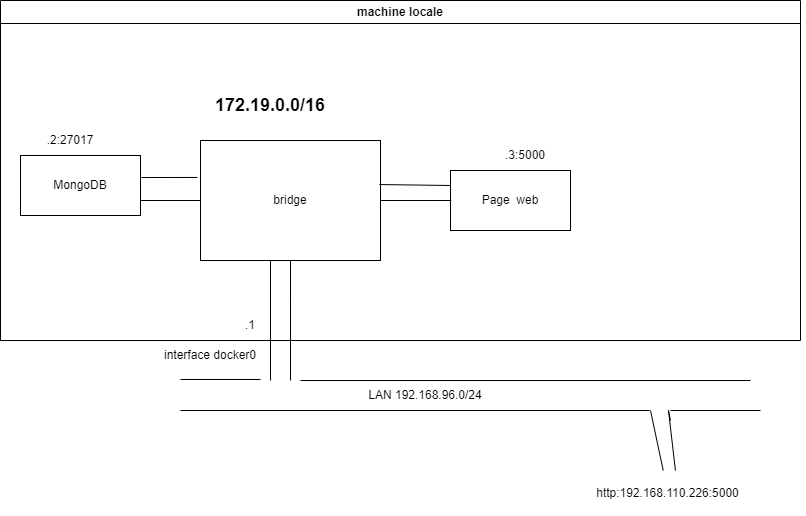

The diagram above was exported from draw.io. Its source (the exported page's mxGraphModel, read from the mxfile embedded in the PNG):
<mxGraphModel dx="2205" dy="531" grid="1" gridSize="10" guides="1" tooltips="1" connect="1" arrows="1" fold="1" page="1" pageScale="1" pageWidth="827" pageHeight="1169" math="0" shadow="0">
  <root>
    <mxCell id="0" />
    <mxCell id="1" parent="0" />
    <mxCell id="ZWHM6CyVMjpsxh_ZRD_X-9" value="machine locale" style="swimlane;whiteSpace=wrap;html=1;" parent="1" vertex="1">
      <mxGeometry x="-60" y="40" width="800" height="340" as="geometry" />
    </mxCell>
    <mxCell id="ZWHM6CyVMjpsxh_ZRD_X-19" value="bridge" style="rounded=0;whiteSpace=wrap;html=1;" parent="ZWHM6CyVMjpsxh_ZRD_X-9" vertex="1">
      <mxGeometry x="200" y="140" width="180" height="120" as="geometry" />
    </mxCell>
    <mxCell id="ZWHM6CyVMjpsxh_ZRD_X-20" value="Page&amp;nbsp; web" style="rounded=0;whiteSpace=wrap;html=1;" parent="ZWHM6CyVMjpsxh_ZRD_X-9" vertex="1">
      <mxGeometry x="450" y="170" width="120" height="60" as="geometry" />
    </mxCell>
    <mxCell id="ZWHM6CyVMjpsxh_ZRD_X-32" value=".1" style="text;html=1;strokeColor=none;fillColor=none;align=center;verticalAlign=middle;whiteSpace=wrap;rounded=0;" parent="ZWHM6CyVMjpsxh_ZRD_X-9" vertex="1">
      <mxGeometry x="220" y="310" width="60" height="30" as="geometry" />
    </mxCell>
    <mxCell id="ZWHM6CyVMjpsxh_ZRD_X-33" value="&lt;b&gt;&lt;font style=&quot;font-size: 18px;&quot;&gt;172.19.0.0/16&lt;/font&gt;&lt;/b&gt;" style="text;html=1;strokeColor=none;fillColor=none;align=center;verticalAlign=middle;whiteSpace=wrap;rounded=0;" parent="ZWHM6CyVMjpsxh_ZRD_X-9" vertex="1">
      <mxGeometry x="220" y="90" width="100" height="30" as="geometry" />
    </mxCell>
    <mxCell id="ZWHM6CyVMjpsxh_ZRD_X-34" value=":5000" style="text;html=1;strokeColor=none;fillColor=none;align=center;verticalAlign=middle;whiteSpace=wrap;rounded=0;" parent="ZWHM6CyVMjpsxh_ZRD_X-9" vertex="1">
      <mxGeometry x="500" y="140" width="60" height="30" as="geometry" />
    </mxCell>
    <mxCell id="ZWHM6CyVMjpsxh_ZRD_X-43" value=".3" style="text;html=1;strokeColor=none;fillColor=none;align=center;verticalAlign=middle;whiteSpace=wrap;rounded=0;" parent="ZWHM6CyVMjpsxh_ZRD_X-9" vertex="1">
      <mxGeometry x="480" y="140" width="60" height="30" as="geometry" />
    </mxCell>
    <mxCell id="pRFV72ju0lPkuy1TKLql-1" value="" style="endArrow=none;html=1;rounded=0;exitX=0.994;exitY=0.367;exitDx=0;exitDy=0;exitPerimeter=0;entryX=0;entryY=0.25;entryDx=0;entryDy=0;" parent="ZWHM6CyVMjpsxh_ZRD_X-9" source="ZWHM6CyVMjpsxh_ZRD_X-19" target="ZWHM6CyVMjpsxh_ZRD_X-20" edge="1">
      <mxGeometry width="50" height="50" relative="1" as="geometry">
        <mxPoint x="390" y="190" as="sourcePoint" />
        <mxPoint x="440" y="180" as="targetPoint" />
      </mxGeometry>
    </mxCell>
    <mxCell id="pRFV72ju0lPkuy1TKLql-3" value="" style="endArrow=none;html=1;rounded=0;" parent="ZWHM6CyVMjpsxh_ZRD_X-9" source="ZWHM6CyVMjpsxh_ZRD_X-19" edge="1">
      <mxGeometry width="50" height="50" relative="1" as="geometry">
        <mxPoint x="440" y="210" as="sourcePoint" />
        <mxPoint x="450.71067811865476" y="200" as="targetPoint" />
      </mxGeometry>
    </mxCell>
    <mxCell id="pRFV72ju0lPkuy1TKLql-4" value="MongoDB" style="rounded=0;whiteSpace=wrap;html=1;" parent="ZWHM6CyVMjpsxh_ZRD_X-9" vertex="1">
      <mxGeometry x="20" y="155" width="120" height="60" as="geometry" />
    </mxCell>
    <mxCell id="pRFV72ju0lPkuy1TKLql-6" value="" style="endArrow=none;html=1;rounded=0;exitX=1.008;exitY=0.367;exitDx=0;exitDy=0;exitPerimeter=0;entryX=-0.017;entryY=0.308;entryDx=0;entryDy=0;entryPerimeter=0;" parent="ZWHM6CyVMjpsxh_ZRD_X-9" source="pRFV72ju0lPkuy1TKLql-4" target="ZWHM6CyVMjpsxh_ZRD_X-19" edge="1">
      <mxGeometry width="50" height="50" relative="1" as="geometry">
        <mxPoint x="150" y="210" as="sourcePoint" />
        <mxPoint x="200" y="160" as="targetPoint" />
      </mxGeometry>
    </mxCell>
    <mxCell id="pRFV72ju0lPkuy1TKLql-7" value="" style="endArrow=none;html=1;rounded=0;entryX=0;entryY=0.5;entryDx=0;entryDy=0;exitX=1;exitY=0.75;exitDx=0;exitDy=0;" parent="ZWHM6CyVMjpsxh_ZRD_X-9" source="pRFV72ju0lPkuy1TKLql-4" target="ZWHM6CyVMjpsxh_ZRD_X-19" edge="1">
      <mxGeometry width="50" height="50" relative="1" as="geometry">
        <mxPoint x="140" y="250" as="sourcePoint" />
        <mxPoint x="190" y="200" as="targetPoint" />
      </mxGeometry>
    </mxCell>
    <mxCell id="pRFV72ju0lPkuy1TKLql-9" value=".2:27017" style="text;html=1;strokeColor=none;fillColor=none;align=center;verticalAlign=middle;whiteSpace=wrap;rounded=0;" parent="ZWHM6CyVMjpsxh_ZRD_X-9" vertex="1">
      <mxGeometry x="40" y="125" width="60" height="30" as="geometry" />
    </mxCell>
    <mxCell id="ZWHM6CyVMjpsxh_ZRD_X-22" value="" style="endArrow=none;html=1;rounded=0;" parent="1" edge="1">
      <mxGeometry width="50" height="50" relative="1" as="geometry">
        <mxPoint x="230" y="380" as="sourcePoint" />
        <mxPoint x="230" y="340" as="targetPoint" />
        <Array as="points">
          <mxPoint x="230" y="340" />
          <mxPoint x="230" y="300" />
        </Array>
      </mxGeometry>
    </mxCell>
    <mxCell id="ZWHM6CyVMjpsxh_ZRD_X-30" value="http:192.168.110.226:5000" style="text;html=1;strokeColor=none;fillColor=none;align=center;verticalAlign=middle;whiteSpace=wrap;rounded=0;" parent="1" vertex="1">
      <mxGeometry x="470" y="510" width="275" height="45" as="geometry" />
    </mxCell>
    <mxCell id="ZWHM6CyVMjpsxh_ZRD_X-35" value="" style="endArrow=none;html=1;rounded=0;" parent="1" edge="1">
      <mxGeometry width="50" height="50" relative="1" as="geometry">
        <mxPoint x="240" y="420" as="sourcePoint" />
        <mxPoint x="690" y="420" as="targetPoint" />
      </mxGeometry>
    </mxCell>
    <mxCell id="ZWHM6CyVMjpsxh_ZRD_X-36" value="" style="endArrow=none;html=1;rounded=0;" parent="1" edge="1">
      <mxGeometry width="50" height="50" relative="1" as="geometry">
        <mxPoint x="120" y="450" as="sourcePoint" />
        <mxPoint x="589" y="450" as="targetPoint" />
      </mxGeometry>
    </mxCell>
    <mxCell id="ZWHM6CyVMjpsxh_ZRD_X-37" value="LAN 192.168.96.0/24" style="text;html=1;strokeColor=none;fillColor=none;align=center;verticalAlign=middle;whiteSpace=wrap;rounded=0;" parent="1" vertex="1">
      <mxGeometry x="300" y="420" width="130" height="30" as="geometry" />
    </mxCell>
    <mxCell id="ZWHM6CyVMjpsxh_ZRD_X-38" value="" style="endArrow=none;html=1;rounded=0;" parent="1" edge="1">
      <mxGeometry width="50" height="50" relative="1" as="geometry">
        <mxPoint x="210" y="420" as="sourcePoint" />
        <mxPoint x="210" y="300" as="targetPoint" />
      </mxGeometry>
    </mxCell>
    <mxCell id="ZWHM6CyVMjpsxh_ZRD_X-39" value="" style="endArrow=none;html=1;rounded=0;" parent="1" edge="1">
      <mxGeometry width="50" height="50" relative="1" as="geometry">
        <mxPoint x="230" y="420" as="sourcePoint" />
        <mxPoint x="230" y="380" as="targetPoint" />
      </mxGeometry>
    </mxCell>
    <mxCell id="ZWHM6CyVMjpsxh_ZRD_X-41" value="" style="endArrow=none;html=1;rounded=0;" parent="1" edge="1">
      <mxGeometry width="50" height="50" relative="1" as="geometry">
        <mxPoint x="120" y="419" as="sourcePoint" />
        <mxPoint x="200" y="419" as="targetPoint" />
      </mxGeometry>
    </mxCell>
    <mxCell id="ZWHM6CyVMjpsxh_ZRD_X-45" value="" style="endArrow=none;html=1;rounded=0;" parent="1" source="ZWHM6CyVMjpsxh_ZRD_X-30" edge="1">
      <mxGeometry width="50" height="50" relative="1" as="geometry">
        <mxPoint x="620" y="520" as="sourcePoint" />
        <mxPoint x="590" y="450" as="targetPoint" />
      </mxGeometry>
    </mxCell>
    <mxCell id="ZWHM6CyVMjpsxh_ZRD_X-46" value="" style="endArrow=none;html=1;rounded=0;exitX=0.527;exitY=0;exitDx=0;exitDy=0;exitPerimeter=0;" parent="1" source="ZWHM6CyVMjpsxh_ZRD_X-30" edge="1">
      <mxGeometry width="50" height="50" relative="1" as="geometry">
        <mxPoint x="620" y="510" as="sourcePoint" />
        <mxPoint x="610" y="460" as="targetPoint" />
        <Array as="points">
          <mxPoint x="608" y="450" />
        </Array>
      </mxGeometry>
    </mxCell>
    <mxCell id="ZWHM6CyVMjpsxh_ZRD_X-47" value="" style="endArrow=none;html=1;rounded=0;" parent="1" edge="1">
      <mxGeometry width="50" height="50" relative="1" as="geometry">
        <mxPoint x="610" y="450" as="sourcePoint" />
        <mxPoint x="700" y="450" as="targetPoint" />
      </mxGeometry>
    </mxCell>
    <mxCell id="ZWHM6CyVMjpsxh_ZRD_X-49" value="interface docker0" style="text;html=1;strokeColor=none;fillColor=none;align=center;verticalAlign=middle;whiteSpace=wrap;rounded=0;" parent="1" vertex="1">
      <mxGeometry x="100" y="380" width="100" height="30" as="geometry" />
    </mxCell>
  </root>
</mxGraphModel>